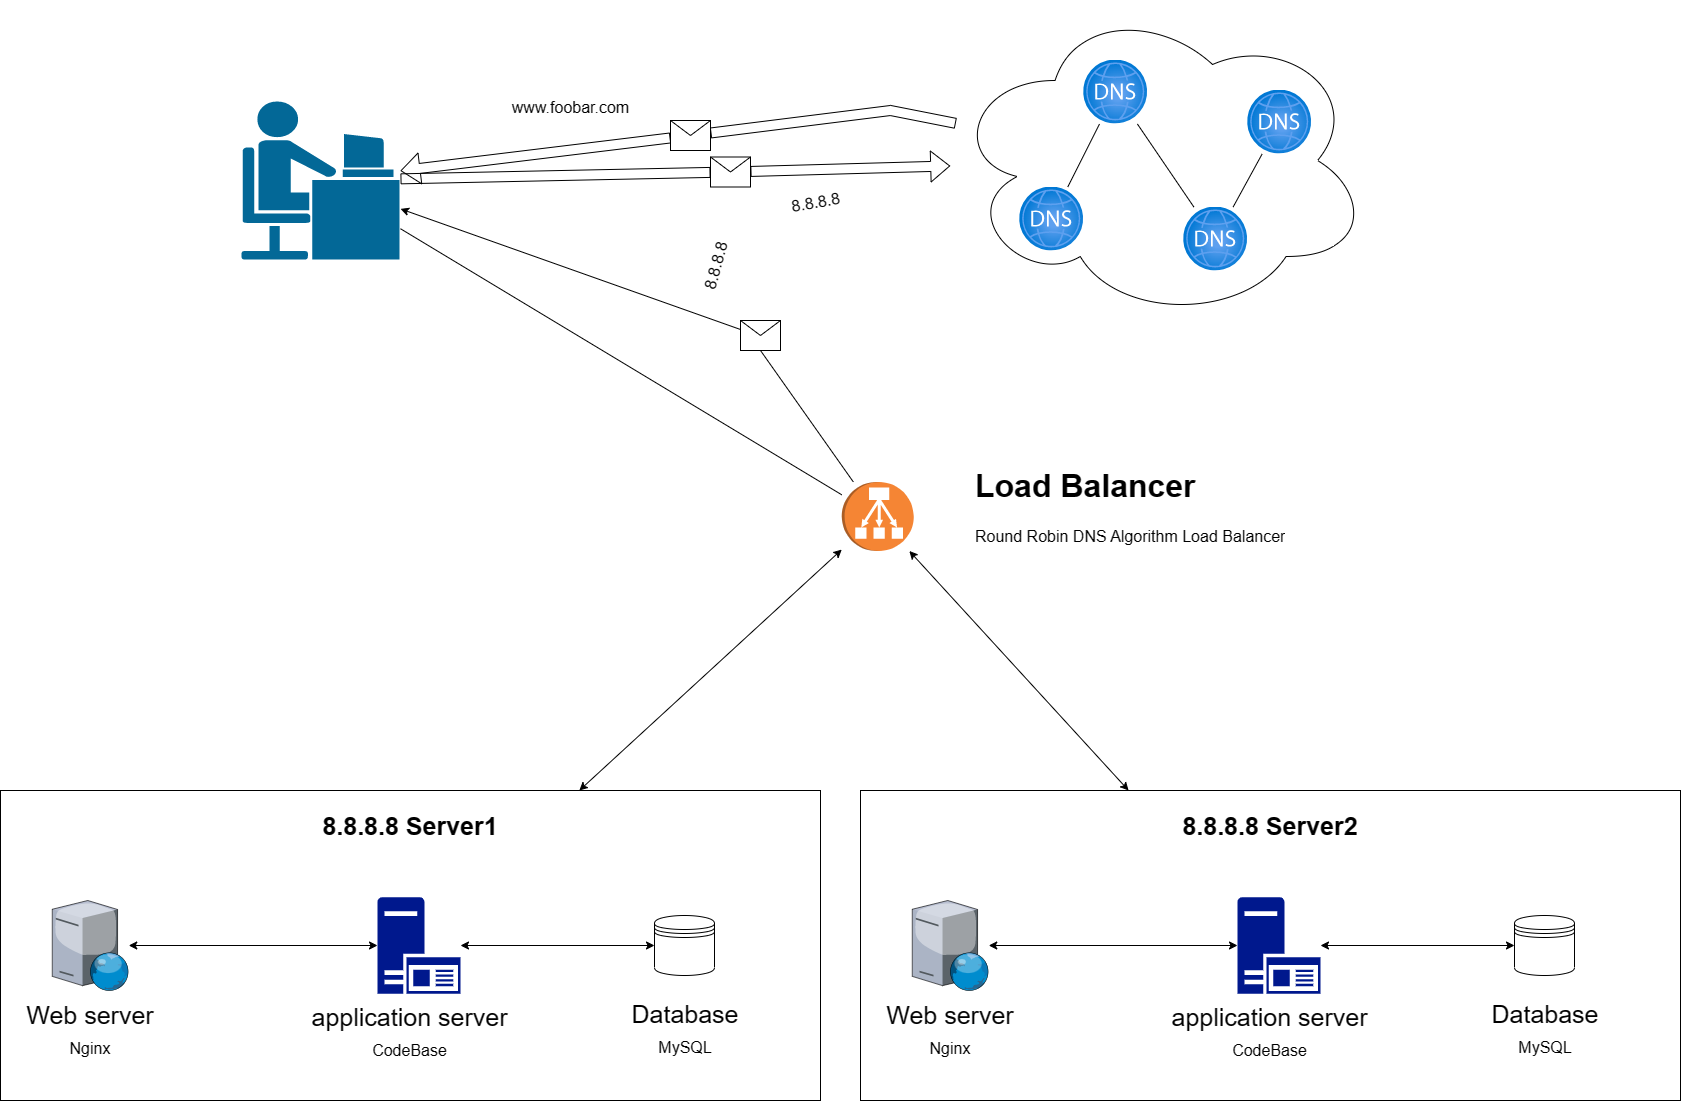

The diagram above was exported from draw.io. Its source (the exported page's mxGraphModel, read from the mxfile embedded in the PNG):
<mxGraphModel dx="3331" dy="2052" grid="1" gridSize="10" guides="1" tooltips="1" connect="1" arrows="1" fold="1" page="1" pageScale="1" pageWidth="1100" pageHeight="850" background="none" math="0" shadow="0">
  <root>
    <mxCell id="0" />
    <mxCell id="1" parent="0" />
    <mxCell id="69ecfefc5c41e42c-18" style="edgeStyle=none;rounded=0;html=1;labelBackgroundColor=none;endArrow=none;strokeWidth=2;fontFamily=Verdana;fontSize=22" parent="1" source="69ecfefc5c41e42c-1" edge="1">
      <mxGeometry relative="1" as="geometry">
        <mxPoint x="510" y="370" as="targetPoint" />
      </mxGeometry>
    </mxCell>
    <mxCell id="K--crLmsM7gR_tMUvySw-2" value="" style="shape=mxgraph.cisco.people.androgenous_person;html=1;pointerEvents=1;dashed=0;fillColor=#036897;strokeColor=#ffffff;strokeWidth=2;verticalLabelPosition=bottom;verticalAlign=top;align=center;outlineConnect=0;" vertex="1" parent="1">
      <mxGeometry x="-530" y="90" width="160" height="160" as="geometry" />
    </mxCell>
    <mxCell id="K--crLmsM7gR_tMUvySw-3" value="" style="shape=flexArrow;endArrow=classic;html=1;rounded=0;startArrow=none;" edge="1" parent="1" source="K--crLmsM7gR_tMUvySw-14" target="K--crLmsM7gR_tMUvySw-4">
      <mxGeometry width="50" height="50" relative="1" as="geometry">
        <mxPoint x="470" y="160" as="sourcePoint" />
        <mxPoint x="460" y="200" as="targetPoint" />
      </mxGeometry>
    </mxCell>
    <mxCell id="K--crLmsM7gR_tMUvySw-4" value="" style="ellipse;shape=cloud;whiteSpace=wrap;html=1;" vertex="1" parent="1">
      <mxGeometry x="179.57" y="-10" width="420" height="320" as="geometry" />
    </mxCell>
    <mxCell id="K--crLmsM7gR_tMUvySw-5" value="" style="aspect=fixed;html=1;points=[];align=center;image;fontSize=12;image=img/lib/azure2/networking/DNS_Zones.svg;" vertex="1" parent="1">
      <mxGeometry x="313.13" y="49.5" width="64" height="64" as="geometry" />
    </mxCell>
    <mxCell id="K--crLmsM7gR_tMUvySw-6" value="" style="aspect=fixed;html=1;points=[];align=center;image;fontSize=12;image=img/lib/azure2/networking/DNS_Zones.svg;" vertex="1" parent="1">
      <mxGeometry x="477.13" y="79.5" width="64" height="64" as="geometry" />
    </mxCell>
    <mxCell id="K--crLmsM7gR_tMUvySw-7" value="" style="aspect=fixed;html=1;points=[];align=center;image;fontSize=12;image=img/lib/azure2/networking/DNS_Zones.svg;" vertex="1" parent="1">
      <mxGeometry x="249.13" y="176.5" width="64" height="64" as="geometry" />
    </mxCell>
    <mxCell id="K--crLmsM7gR_tMUvySw-8" value="" style="aspect=fixed;html=1;points=[];align=center;image;fontSize=12;image=img/lib/azure2/networking/DNS_Zones.svg;" vertex="1" parent="1">
      <mxGeometry x="413.13" y="196.5" width="64" height="64" as="geometry" />
    </mxCell>
    <mxCell id="K--crLmsM7gR_tMUvySw-9" value="&lt;font style=&quot;font-size: 16px;&quot;&gt;www.foobar.com&lt;/font&gt;" style="text;html=1;align=center;verticalAlign=middle;resizable=0;points=[];autosize=1;strokeColor=none;fillColor=none;" vertex="1" parent="1">
      <mxGeometry x="-270" y="82" width="140" height="30" as="geometry" />
    </mxCell>
    <mxCell id="K--crLmsM7gR_tMUvySw-10" value="" style="shape=flexArrow;endArrow=classic;html=1;rounded=0;startArrow=none;" edge="1" parent="1" source="K--crLmsM7gR_tMUvySw-16" target="K--crLmsM7gR_tMUvySw-2">
      <mxGeometry width="50" height="50" relative="1" as="geometry">
        <mxPoint x="460" y="210" as="sourcePoint" />
        <mxPoint x="270" y="210" as="targetPoint" />
        <Array as="points" />
      </mxGeometry>
    </mxCell>
    <mxCell id="K--crLmsM7gR_tMUvySw-11" value="8.8.8.8&lt;br&gt;" style="text;html=1;align=center;verticalAlign=middle;resizable=0;points=[];autosize=1;strokeColor=none;fillColor=none;fontSize=16;rotation=-10;" vertex="1" parent="1">
      <mxGeometry x="10" y="176.5" width="70" height="30" as="geometry" />
    </mxCell>
    <mxCell id="K--crLmsM7gR_tMUvySw-15" value="" style="shape=flexArrow;endArrow=none;html=1;rounded=0;" edge="1" parent="1" source="K--crLmsM7gR_tMUvySw-2" target="K--crLmsM7gR_tMUvySw-14">
      <mxGeometry width="50" height="50" relative="1" as="geometry">
        <mxPoint x="260" y="160" as="sourcePoint" />
        <mxPoint x="450" y="160" as="targetPoint" />
      </mxGeometry>
    </mxCell>
    <mxCell id="K--crLmsM7gR_tMUvySw-14" value="" style="shape=message;html=1;html=1;outlineConnect=0;labelPosition=center;verticalLabelPosition=bottom;align=center;verticalAlign=top;fontSize=16;" vertex="1" parent="1">
      <mxGeometry x="-60" y="146.5" width="40" height="30" as="geometry" />
    </mxCell>
    <mxCell id="K--crLmsM7gR_tMUvySw-20" value="" style="endArrow=none;html=1;rounded=0;fontSize=16;" edge="1" parent="1" source="K--crLmsM7gR_tMUvySw-7" target="K--crLmsM7gR_tMUvySw-5">
      <mxGeometry width="50" height="50" relative="1" as="geometry">
        <mxPoint x="193.13" y="256.5" as="sourcePoint" />
        <mxPoint x="243.13" y="206.5" as="targetPoint" />
      </mxGeometry>
    </mxCell>
    <mxCell id="K--crLmsM7gR_tMUvySw-21" value="" style="endArrow=none;html=1;rounded=0;fontSize=16;" edge="1" parent="1" source="K--crLmsM7gR_tMUvySw-8" target="K--crLmsM7gR_tMUvySw-6">
      <mxGeometry width="50" height="50" relative="1" as="geometry">
        <mxPoint x="307.13" y="186.5" as="sourcePoint" />
        <mxPoint x="339.13" y="123.5" as="targetPoint" />
      </mxGeometry>
    </mxCell>
    <mxCell id="K--crLmsM7gR_tMUvySw-22" value="" style="endArrow=none;html=1;rounded=0;fontSize=16;" edge="1" parent="1" source="K--crLmsM7gR_tMUvySw-8" target="K--crLmsM7gR_tMUvySw-5">
      <mxGeometry width="50" height="50" relative="1" as="geometry">
        <mxPoint x="473.13" y="206.5" as="sourcePoint" />
        <mxPoint x="501.13" y="153.5" as="targetPoint" />
      </mxGeometry>
    </mxCell>
    <mxCell id="K--crLmsM7gR_tMUvySw-23" value="" style="rounded=0;whiteSpace=wrap;html=1;fontSize=16;" vertex="1" parent="1">
      <mxGeometry x="90" y="780" width="820" height="310" as="geometry" />
    </mxCell>
    <mxCell id="K--crLmsM7gR_tMUvySw-24" value="" style="endArrow=classic;html=1;rounded=0;fontSize=16;startArrow=none;exitX=0;exitY=0.3;exitDx=0;exitDy=0;" edge="1" parent="1" source="K--crLmsM7gR_tMUvySw-26" target="K--crLmsM7gR_tMUvySw-2">
      <mxGeometry width="50" height="50" relative="1" as="geometry">
        <mxPoint x="-110" y="280" as="sourcePoint" />
        <mxPoint x="510" y="200" as="targetPoint" />
      </mxGeometry>
    </mxCell>
    <mxCell id="K--crLmsM7gR_tMUvySw-26" value="" style="shape=message;html=1;html=1;outlineConnect=0;labelPosition=center;verticalLabelPosition=bottom;align=center;verticalAlign=top;fontSize=16;" vertex="1" parent="1">
      <mxGeometry x="-30" y="310" width="40" height="30" as="geometry" />
    </mxCell>
    <mxCell id="K--crLmsM7gR_tMUvySw-29" value="8.8.8.8" style="text;html=1;align=center;verticalAlign=middle;resizable=0;points=[];autosize=1;strokeColor=none;fillColor=none;fontSize=16;rotation=-75;" vertex="1" parent="1">
      <mxGeometry x="-90" y="240.5" width="70" height="30" as="geometry" />
    </mxCell>
    <mxCell id="K--crLmsM7gR_tMUvySw-30" value="&lt;font size=&quot;1&quot; style=&quot;&quot;&gt;&lt;b style=&quot;font-size: 25px;&quot;&gt;8.8.8.8 Server2&lt;/b&gt;&lt;/font&gt;" style="text;html=1;strokeColor=none;fillColor=none;align=center;verticalAlign=middle;whiteSpace=wrap;rounded=0;fontSize=16;" vertex="1" parent="1">
      <mxGeometry x="405" y="800" width="190" height="30" as="geometry" />
    </mxCell>
    <mxCell id="K--crLmsM7gR_tMUvySw-31" value="" style="verticalLabelPosition=bottom;sketch=0;aspect=fixed;html=1;verticalAlign=top;strokeColor=none;align=center;outlineConnect=0;shape=mxgraph.citrix.web_server;fontSize=25;" vertex="1" parent="1">
      <mxGeometry x="141.75" y="890" width="76.5" height="90" as="geometry" />
    </mxCell>
    <mxCell id="K--crLmsM7gR_tMUvySw-32" value="" style="sketch=0;aspect=fixed;pointerEvents=1;shadow=0;dashed=0;html=1;strokeColor=none;labelPosition=center;verticalLabelPosition=bottom;verticalAlign=top;align=center;fillColor=#00188D;shape=mxgraph.mscae.enterprise.application_server2;fontSize=25;" vertex="1" parent="1">
      <mxGeometry x="467" y="886.74" width="83" height="96.51" as="geometry" />
    </mxCell>
    <mxCell id="K--crLmsM7gR_tMUvySw-33" value="" style="shape=datastore;whiteSpace=wrap;html=1;fontSize=25;" vertex="1" parent="1">
      <mxGeometry x="744" y="905" width="60" height="60" as="geometry" />
    </mxCell>
    <mxCell id="K--crLmsM7gR_tMUvySw-34" value="" style="endArrow=classic;startArrow=classic;html=1;rounded=0;fontSize=25;" edge="1" parent="1" source="K--crLmsM7gR_tMUvySw-31" target="K--crLmsM7gR_tMUvySw-32">
      <mxGeometry width="50" height="50" relative="1" as="geometry">
        <mxPoint x="470" y="990" as="sourcePoint" />
        <mxPoint x="520" y="940" as="targetPoint" />
      </mxGeometry>
    </mxCell>
    <mxCell id="K--crLmsM7gR_tMUvySw-35" value="" style="endArrow=classic;startArrow=classic;html=1;rounded=0;fontSize=25;" edge="1" parent="1" source="K--crLmsM7gR_tMUvySw-32" target="K--crLmsM7gR_tMUvySw-33">
      <mxGeometry width="50" height="50" relative="1" as="geometry">
        <mxPoint x="228" y="945" as="sourcePoint" />
        <mxPoint x="477" y="945" as="targetPoint" />
      </mxGeometry>
    </mxCell>
    <mxCell id="K--crLmsM7gR_tMUvySw-36" value="Web server&lt;br&gt;&lt;font style=&quot;font-size: 16px;&quot;&gt;Nginx&lt;/font&gt;" style="text;html=1;strokeColor=none;fillColor=none;align=center;verticalAlign=middle;whiteSpace=wrap;rounded=0;fontSize=25;" vertex="1" parent="1">
      <mxGeometry x="110.88" y="1004" width="138.25" height="30" as="geometry" />
    </mxCell>
    <mxCell id="K--crLmsM7gR_tMUvySw-37" value="&lt;font style=&quot;&quot;&gt;application server&lt;br&gt;&lt;font style=&quot;font-size: 16px;&quot;&gt;CodeBase&lt;/font&gt;&lt;br&gt;&lt;/font&gt;" style="text;html=1;strokeColor=none;fillColor=none;align=center;verticalAlign=middle;whiteSpace=wrap;rounded=0;fontSize=25;" vertex="1" parent="1">
      <mxGeometry x="400.44" y="1006" width="199.13" height="30" as="geometry" />
    </mxCell>
    <mxCell id="K--crLmsM7gR_tMUvySw-38" value="Database&lt;br&gt;&lt;font style=&quot;font-size: 16px;&quot;&gt;MySQL&lt;/font&gt;" style="text;html=1;strokeColor=none;fillColor=none;align=center;verticalAlign=middle;whiteSpace=wrap;rounded=0;fontSize=25;" vertex="1" parent="1">
      <mxGeometry x="705.88" y="1003.25" width="138.25" height="30" as="geometry" />
    </mxCell>
    <mxCell id="K--crLmsM7gR_tMUvySw-39" value="" style="outlineConnect=0;dashed=0;verticalLabelPosition=bottom;verticalAlign=top;align=center;html=1;shape=mxgraph.aws3.classic_load_balancer;fillColor=#F58534;gradientColor=none;fontSize=16;fontColor=none;rotation=90;" vertex="1" parent="1">
      <mxGeometry x="72.75" y="470" width="69" height="72" as="geometry" />
    </mxCell>
    <mxCell id="K--crLmsM7gR_tMUvySw-40" value="" style="endArrow=none;html=1;rounded=0;fontSize=16;fontColor=none;exitX=0.5;exitY=1;exitDx=0;exitDy=0;" edge="1" parent="1" source="K--crLmsM7gR_tMUvySw-26" target="K--crLmsM7gR_tMUvySw-39">
      <mxGeometry width="50" height="50" relative="1" as="geometry">
        <mxPoint x="50" y="330" as="sourcePoint" />
        <mxPoint x="550" y="310" as="targetPoint" />
      </mxGeometry>
    </mxCell>
    <mxCell id="K--crLmsM7gR_tMUvySw-41" value="" style="endArrow=none;html=1;rounded=0;fontSize=16;fontColor=none;" edge="1" parent="1" source="K--crLmsM7gR_tMUvySw-39" target="K--crLmsM7gR_tMUvySw-2">
      <mxGeometry width="50" height="50" relative="1" as="geometry">
        <mxPoint x="500" y="420" as="sourcePoint" />
        <mxPoint x="550" y="370" as="targetPoint" />
      </mxGeometry>
    </mxCell>
    <mxCell id="K--crLmsM7gR_tMUvySw-42" value="" style="rounded=0;whiteSpace=wrap;html=1;fontSize=16;" vertex="1" parent="1">
      <mxGeometry x="-770" y="780" width="820" height="310" as="geometry" />
    </mxCell>
    <mxCell id="K--crLmsM7gR_tMUvySw-43" value="&lt;font size=&quot;1&quot; style=&quot;&quot;&gt;&lt;b style=&quot;font-size: 25px;&quot;&gt;8.8.8.8 Server1&lt;/b&gt;&lt;/font&gt;" style="text;html=1;strokeColor=none;fillColor=none;align=center;verticalAlign=middle;whiteSpace=wrap;rounded=0;fontSize=16;" vertex="1" parent="1">
      <mxGeometry x="-455" y="800" width="190" height="30" as="geometry" />
    </mxCell>
    <mxCell id="K--crLmsM7gR_tMUvySw-44" value="" style="verticalLabelPosition=bottom;sketch=0;aspect=fixed;html=1;verticalAlign=top;strokeColor=none;align=center;outlineConnect=0;shape=mxgraph.citrix.web_server;fontSize=25;" vertex="1" parent="1">
      <mxGeometry x="-718.25" y="890" width="76.5" height="90" as="geometry" />
    </mxCell>
    <mxCell id="K--crLmsM7gR_tMUvySw-45" value="" style="sketch=0;aspect=fixed;pointerEvents=1;shadow=0;dashed=0;html=1;strokeColor=none;labelPosition=center;verticalLabelPosition=bottom;verticalAlign=top;align=center;fillColor=#00188D;shape=mxgraph.mscae.enterprise.application_server2;fontSize=25;" vertex="1" parent="1">
      <mxGeometry x="-393" y="886.74" width="83" height="96.51" as="geometry" />
    </mxCell>
    <mxCell id="K--crLmsM7gR_tMUvySw-46" value="" style="shape=datastore;whiteSpace=wrap;html=1;fontSize=25;" vertex="1" parent="1">
      <mxGeometry x="-116" y="905" width="60" height="60" as="geometry" />
    </mxCell>
    <mxCell id="K--crLmsM7gR_tMUvySw-47" value="" style="endArrow=classic;startArrow=classic;html=1;rounded=0;fontSize=25;" edge="1" parent="1" source="K--crLmsM7gR_tMUvySw-44" target="K--crLmsM7gR_tMUvySw-45">
      <mxGeometry width="50" height="50" relative="1" as="geometry">
        <mxPoint x="-390" y="990" as="sourcePoint" />
        <mxPoint x="-340" y="940" as="targetPoint" />
      </mxGeometry>
    </mxCell>
    <mxCell id="K--crLmsM7gR_tMUvySw-48" value="" style="endArrow=classic;startArrow=classic;html=1;rounded=0;fontSize=25;" edge="1" parent="1" source="K--crLmsM7gR_tMUvySw-45" target="K--crLmsM7gR_tMUvySw-46">
      <mxGeometry width="50" height="50" relative="1" as="geometry">
        <mxPoint x="-632" y="945" as="sourcePoint" />
        <mxPoint x="-383" y="945" as="targetPoint" />
      </mxGeometry>
    </mxCell>
    <mxCell id="K--crLmsM7gR_tMUvySw-49" value="Web server&lt;br&gt;&lt;font style=&quot;font-size: 16px;&quot;&gt;Nginx&lt;/font&gt;" style="text;html=1;strokeColor=none;fillColor=none;align=center;verticalAlign=middle;whiteSpace=wrap;rounded=0;fontSize=25;" vertex="1" parent="1">
      <mxGeometry x="-749.12" y="1004" width="138.25" height="30" as="geometry" />
    </mxCell>
    <mxCell id="K--crLmsM7gR_tMUvySw-50" value="&lt;font style=&quot;&quot;&gt;application server&lt;br&gt;&lt;font style=&quot;font-size: 16px;&quot;&gt;CodeBase&lt;/font&gt;&lt;br&gt;&lt;/font&gt;" style="text;html=1;strokeColor=none;fillColor=none;align=center;verticalAlign=middle;whiteSpace=wrap;rounded=0;fontSize=25;" vertex="1" parent="1">
      <mxGeometry x="-459.56" y="1006" width="199.13" height="30" as="geometry" />
    </mxCell>
    <mxCell id="K--crLmsM7gR_tMUvySw-51" value="Database&lt;br&gt;&lt;font style=&quot;font-size: 16px;&quot;&gt;MySQL&lt;/font&gt;" style="text;html=1;strokeColor=none;fillColor=none;align=center;verticalAlign=middle;whiteSpace=wrap;rounded=0;fontSize=25;" vertex="1" parent="1">
      <mxGeometry x="-154.12" y="1003.25" width="138.25" height="30" as="geometry" />
    </mxCell>
    <mxCell id="K--crLmsM7gR_tMUvySw-55" value="" style="endArrow=classic;startArrow=classic;html=1;rounded=0;fontSize=16;fontColor=none;" edge="1" parent="1" source="K--crLmsM7gR_tMUvySw-23" target="K--crLmsM7gR_tMUvySw-39">
      <mxGeometry width="50" height="50" relative="1" as="geometry">
        <mxPoint x="50" y="710" as="sourcePoint" />
        <mxPoint x="100" y="660" as="targetPoint" />
      </mxGeometry>
    </mxCell>
    <mxCell id="K--crLmsM7gR_tMUvySw-56" value="" style="endArrow=classic;startArrow=classic;html=1;rounded=0;fontSize=16;fontColor=none;" edge="1" parent="1" source="K--crLmsM7gR_tMUvySw-42" target="K--crLmsM7gR_tMUvySw-39">
      <mxGeometry width="50" height="50" relative="1" as="geometry">
        <mxPoint x="368" y="790" as="sourcePoint" />
        <mxPoint x="149" y="551" as="targetPoint" />
      </mxGeometry>
    </mxCell>
    <mxCell id="K--crLmsM7gR_tMUvySw-58" value="&lt;h1&gt;Load Balancer&lt;/h1&gt;&lt;p&gt;Round Robin DNS Algorithm Load Balancer&lt;/p&gt;" style="text;html=1;strokeColor=none;fillColor=none;spacing=5;spacingTop=-20;whiteSpace=wrap;overflow=hidden;rounded=0;fontSize=16;fontColor=none;" vertex="1" parent="1">
      <mxGeometry x="200" y="446" width="541.75" height="120" as="geometry" />
    </mxCell>
    <mxCell id="K--crLmsM7gR_tMUvySw-62" value="" style="shape=flexArrow;endArrow=none;html=1;rounded=0;" edge="1" parent="1" source="K--crLmsM7gR_tMUvySw-4" target="K--crLmsM7gR_tMUvySw-16">
      <mxGeometry width="50" height="50" relative="1" as="geometry">
        <mxPoint x="185" y="113" as="sourcePoint" />
        <mxPoint x="-370" y="160" as="targetPoint" />
        <Array as="points">
          <mxPoint x="120" y="100" />
        </Array>
      </mxGeometry>
    </mxCell>
    <mxCell id="K--crLmsM7gR_tMUvySw-16" value="" style="shape=message;html=1;html=1;outlineConnect=0;labelPosition=center;verticalLabelPosition=bottom;align=center;verticalAlign=top;fontSize=16;" vertex="1" parent="1">
      <mxGeometry x="-100" y="110" width="40" height="30" as="geometry" />
    </mxCell>
  </root>
</mxGraphModel>